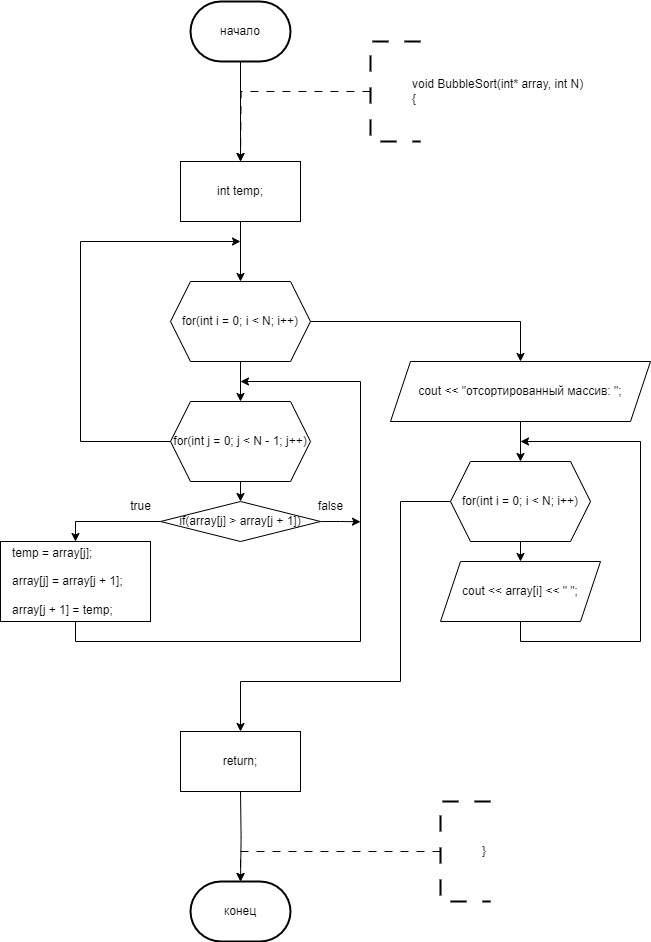

The diagram above was exported from draw.io. Its source (the exported page's mxGraphModel, read from the mxfile embedded in the PNG):
<mxGraphModel dx="960" dy="1062" grid="1" gridSize="10" guides="1" tooltips="1" connect="1" arrows="1" fold="1" page="1" pageScale="1" pageWidth="827" pageHeight="1169" math="0" shadow="0">
  <root>
    <mxCell id="0" />
    <mxCell id="1" parent="0" />
    <mxCell id="7NjZY4kW9wPce89TTtN7-204" style="edgeStyle=orthogonalEdgeStyle;rounded=0;orthogonalLoop=1;jettySize=auto;html=1;exitX=1;exitY=0.5;exitDx=0;exitDy=0;entryX=0.5;entryY=0;entryDx=0;entryDy=0;" parent="1" edge="1">
      <mxGeometry relative="1" as="geometry">
        <mxPoint x="1420" y="550" as="sourcePoint" />
        <Array as="points">
          <mxPoint x="1470" y="550" />
          <mxPoint x="1470" y="680" />
          <mxPoint x="1330" y="680" />
        </Array>
      </mxGeometry>
    </mxCell>
    <mxCell id="PNnNgbp8Vox_SJcMVkwd-1" value="конец" style="strokeWidth=2;html=1;shape=mxgraph.flowchart.terminator;whiteSpace=wrap;" parent="1" vertex="1">
      <mxGeometry x="310" y="920" width="100" height="60" as="geometry" />
    </mxCell>
    <mxCell id="PNnNgbp8Vox_SJcMVkwd-8" style="edgeStyle=orthogonalEdgeStyle;rounded=0;orthogonalLoop=1;jettySize=auto;html=1;exitX=0.5;exitY=1;exitDx=0;exitDy=0;exitPerimeter=0;entryX=0.5;entryY=0;entryDx=0;entryDy=0;" parent="1" source="PNnNgbp8Vox_SJcMVkwd-2" edge="1">
      <mxGeometry relative="1" as="geometry">
        <mxPoint x="360" y="200.0000000000001" as="targetPoint" />
      </mxGeometry>
    </mxCell>
    <mxCell id="PNnNgbp8Vox_SJcMVkwd-2" value="начало" style="strokeWidth=2;html=1;shape=mxgraph.flowchart.terminator;whiteSpace=wrap;" parent="1" vertex="1">
      <mxGeometry x="310" y="40" width="100" height="60" as="geometry" />
    </mxCell>
    <mxCell id="PNnNgbp8Vox_SJcMVkwd-9" style="edgeStyle=orthogonalEdgeStyle;rounded=0;orthogonalLoop=1;jettySize=auto;html=1;exitX=0;exitY=0.5;exitDx=0;exitDy=0;exitPerimeter=0;entryX=0.5;entryY=0;entryDx=0;entryDy=0;dashed=1;dashPattern=8 8;" parent="1" source="PNnNgbp8Vox_SJcMVkwd-3" edge="1">
      <mxGeometry relative="1" as="geometry">
        <mxPoint x="360" y="200.0000000000001" as="targetPoint" />
      </mxGeometry>
    </mxCell>
    <mxCell id="PNnNgbp8Vox_SJcMVkwd-3" value="&lt;blockquote style=&quot;margin: 0 0 0 40px; border: none; padding: 0px;&quot;&gt;&lt;div&gt;void BubbleSort(int* array, int N)&lt;/div&gt;&lt;div&gt;{&lt;/div&gt;&lt;/blockquote&gt;" style="strokeWidth=2;html=1;shape=mxgraph.flowchart.annotation_1;align=left;pointerEvents=1;dashed=1;dashPattern=8 8;" parent="1" vertex="1">
      <mxGeometry x="490" y="80" width="50" height="100" as="geometry" />
    </mxCell>
    <mxCell id="PNnNgbp8Vox_SJcMVkwd-17" style="edgeStyle=orthogonalEdgeStyle;rounded=0;orthogonalLoop=1;jettySize=auto;html=1;exitX=0;exitY=0.5;exitDx=0;exitDy=0;exitPerimeter=0;entryX=0.5;entryY=0;entryDx=0;entryDy=0;dashed=1;dashPattern=8 8;" parent="1" source="PNnNgbp8Vox_SJcMVkwd-18" edge="1">
      <mxGeometry relative="1" as="geometry">
        <mxPoint x="360" y="920" as="targetPoint" />
        <Array as="points">
          <mxPoint x="360" y="890" />
        </Array>
      </mxGeometry>
    </mxCell>
    <mxCell id="PNnNgbp8Vox_SJcMVkwd-18" value="&lt;blockquote style=&quot;margin: 0 0 0 40px; border: none; padding: 0px;&quot;&gt;&lt;div&gt;&lt;span style=&quot;background-color: initial;&quot;&gt;}&lt;/span&gt;&lt;/div&gt;&lt;/blockquote&gt;" style="strokeWidth=2;html=1;shape=mxgraph.flowchart.annotation_1;align=left;pointerEvents=1;dashed=1;dashPattern=8 8;" parent="1" vertex="1">
      <mxGeometry x="560" y="840" width="50" height="100" as="geometry" />
    </mxCell>
    <mxCell id="PNnNgbp8Vox_SJcMVkwd-82" style="edgeStyle=orthogonalEdgeStyle;rounded=0;orthogonalLoop=1;jettySize=auto;html=1;exitX=0.5;exitY=1;exitDx=0;exitDy=0;entryX=0.5;entryY=0;entryDx=0;entryDy=0;entryPerimeter=0;" parent="1" target="PNnNgbp8Vox_SJcMVkwd-1" edge="1">
      <mxGeometry relative="1" as="geometry">
        <mxPoint x="360" y="830" as="sourcePoint" />
      </mxGeometry>
    </mxCell>
    <mxCell id="qRACcA6xIrdbmgtopcah-4" style="edgeStyle=orthogonalEdgeStyle;rounded=0;orthogonalLoop=1;jettySize=auto;html=1;exitX=0.5;exitY=1;exitDx=0;exitDy=0;entryX=0.5;entryY=0;entryDx=0;entryDy=0;" edge="1" parent="1" source="qRACcA6xIrdbmgtopcah-1" target="qRACcA6xIrdbmgtopcah-51">
      <mxGeometry relative="1" as="geometry">
        <mxPoint x="360" y="280" as="targetPoint" />
      </mxGeometry>
    </mxCell>
    <mxCell id="qRACcA6xIrdbmgtopcah-1" value="int temp;" style="rounded=0;whiteSpace=wrap;html=1;" vertex="1" parent="1">
      <mxGeometry x="300" y="200" width="120" height="60" as="geometry" />
    </mxCell>
    <mxCell id="qRACcA6xIrdbmgtopcah-53" style="edgeStyle=orthogonalEdgeStyle;rounded=0;orthogonalLoop=1;jettySize=auto;html=1;exitX=0.5;exitY=1;exitDx=0;exitDy=0;entryX=0.5;entryY=0;entryDx=0;entryDy=0;" edge="1" parent="1" source="qRACcA6xIrdbmgtopcah-51" target="qRACcA6xIrdbmgtopcah-52">
      <mxGeometry relative="1" as="geometry" />
    </mxCell>
    <mxCell id="qRACcA6xIrdbmgtopcah-66" style="edgeStyle=orthogonalEdgeStyle;rounded=0;orthogonalLoop=1;jettySize=auto;html=1;exitX=1;exitY=0.5;exitDx=0;exitDy=0;entryX=0.5;entryY=0;entryDx=0;entryDy=0;" edge="1" parent="1" source="qRACcA6xIrdbmgtopcah-51" target="qRACcA6xIrdbmgtopcah-63">
      <mxGeometry relative="1" as="geometry" />
    </mxCell>
    <mxCell id="qRACcA6xIrdbmgtopcah-51" value="for(int i = 0; i &lt; N; i++)" style="shape=hexagon;perimeter=hexagonPerimeter2;whiteSpace=wrap;html=1;fixedSize=1;" vertex="1" parent="1">
      <mxGeometry x="290" y="320" width="140" height="80" as="geometry" />
    </mxCell>
    <mxCell id="qRACcA6xIrdbmgtopcah-55" style="edgeStyle=orthogonalEdgeStyle;rounded=0;orthogonalLoop=1;jettySize=auto;html=1;exitX=0.5;exitY=1;exitDx=0;exitDy=0;entryX=0.5;entryY=0;entryDx=0;entryDy=0;" edge="1" parent="1" source="qRACcA6xIrdbmgtopcah-52" target="qRACcA6xIrdbmgtopcah-54">
      <mxGeometry relative="1" as="geometry" />
    </mxCell>
    <mxCell id="qRACcA6xIrdbmgtopcah-62" style="edgeStyle=orthogonalEdgeStyle;rounded=0;orthogonalLoop=1;jettySize=auto;html=1;exitX=0;exitY=0.5;exitDx=0;exitDy=0;" edge="1" parent="1" source="qRACcA6xIrdbmgtopcah-52">
      <mxGeometry relative="1" as="geometry">
        <mxPoint x="360" y="280" as="targetPoint" />
        <Array as="points">
          <mxPoint x="200" y="480" />
          <mxPoint x="200" y="280" />
        </Array>
      </mxGeometry>
    </mxCell>
    <mxCell id="qRACcA6xIrdbmgtopcah-52" value="for(int j = 0; j &lt; N - 1; j++)" style="shape=hexagon;perimeter=hexagonPerimeter2;whiteSpace=wrap;html=1;fixedSize=1;" vertex="1" parent="1">
      <mxGeometry x="290" y="440" width="140" height="80" as="geometry" />
    </mxCell>
    <mxCell id="qRACcA6xIrdbmgtopcah-57" style="edgeStyle=orthogonalEdgeStyle;rounded=0;orthogonalLoop=1;jettySize=auto;html=1;exitX=0;exitY=0.5;exitDx=0;exitDy=0;entryX=0.5;entryY=0;entryDx=0;entryDy=0;" edge="1" parent="1" source="qRACcA6xIrdbmgtopcah-54" target="qRACcA6xIrdbmgtopcah-56">
      <mxGeometry relative="1" as="geometry" />
    </mxCell>
    <mxCell id="qRACcA6xIrdbmgtopcah-60" style="edgeStyle=orthogonalEdgeStyle;rounded=0;orthogonalLoop=1;jettySize=auto;html=1;exitX=1;exitY=0.5;exitDx=0;exitDy=0;" edge="1" parent="1" source="qRACcA6xIrdbmgtopcah-54">
      <mxGeometry relative="1" as="geometry">
        <mxPoint x="479.9999999999999" y="560.2857142857143" as="targetPoint" />
      </mxGeometry>
    </mxCell>
    <mxCell id="qRACcA6xIrdbmgtopcah-54" value="if(array[j] &gt; array[j + 1])" style="rhombus;whiteSpace=wrap;html=1;" vertex="1" parent="1">
      <mxGeometry x="280" y="540" width="160" height="40" as="geometry" />
    </mxCell>
    <mxCell id="qRACcA6xIrdbmgtopcah-59" style="edgeStyle=orthogonalEdgeStyle;rounded=0;orthogonalLoop=1;jettySize=auto;html=1;exitX=0.5;exitY=1;exitDx=0;exitDy=0;" edge="1" parent="1" source="qRACcA6xIrdbmgtopcah-56">
      <mxGeometry relative="1" as="geometry">
        <mxPoint x="360" y="420" as="targetPoint" />
        <Array as="points">
          <mxPoint x="195" y="680" />
          <mxPoint x="480" y="680" />
          <mxPoint x="480" y="420" />
        </Array>
      </mxGeometry>
    </mxCell>
    <mxCell id="qRACcA6xIrdbmgtopcah-56" value="&amp;nbsp; &amp;nbsp;temp = array[j];&lt;div&gt;&lt;br&gt;&lt;div&gt;&amp;nbsp; &amp;nbsp;array[j] = array[j + 1];&lt;br&gt;&lt;br&gt;&lt;/div&gt;&lt;div&gt;&amp;nbsp; &amp;nbsp;array[j + 1] = temp;&lt;/div&gt;&lt;/div&gt;" style="rounded=0;whiteSpace=wrap;html=1;align=left;" vertex="1" parent="1">
      <mxGeometry x="120" y="580" width="150" height="80" as="geometry" />
    </mxCell>
    <mxCell id="qRACcA6xIrdbmgtopcah-58" value="true" style="text;html=1;align=center;verticalAlign=middle;resizable=0;points=[];autosize=1;strokeColor=none;fillColor=none;" vertex="1" parent="1">
      <mxGeometry x="240" y="530" width="40" height="30" as="geometry" />
    </mxCell>
    <mxCell id="qRACcA6xIrdbmgtopcah-61" value="false" style="text;html=1;align=center;verticalAlign=middle;resizable=0;points=[];autosize=1;strokeColor=none;fillColor=none;" vertex="1" parent="1">
      <mxGeometry x="425" y="530" width="50" height="30" as="geometry" />
    </mxCell>
    <mxCell id="qRACcA6xIrdbmgtopcah-65" style="edgeStyle=orthogonalEdgeStyle;rounded=0;orthogonalLoop=1;jettySize=auto;html=1;exitX=0.5;exitY=1;exitDx=0;exitDy=0;entryX=0.5;entryY=0;entryDx=0;entryDy=0;" edge="1" parent="1" source="qRACcA6xIrdbmgtopcah-63" target="qRACcA6xIrdbmgtopcah-64">
      <mxGeometry relative="1" as="geometry" />
    </mxCell>
    <mxCell id="qRACcA6xIrdbmgtopcah-63" value="cout &lt;&lt; &quot;отсортированный массив: &quot;;" style="shape=parallelogram;perimeter=parallelogramPerimeter;whiteSpace=wrap;html=1;fixedSize=1;" vertex="1" parent="1">
      <mxGeometry x="510" y="400" width="260" height="60" as="geometry" />
    </mxCell>
    <mxCell id="qRACcA6xIrdbmgtopcah-68" style="edgeStyle=orthogonalEdgeStyle;rounded=0;orthogonalLoop=1;jettySize=auto;html=1;exitX=0.5;exitY=1;exitDx=0;exitDy=0;entryX=0.5;entryY=0;entryDx=0;entryDy=0;" edge="1" parent="1" source="qRACcA6xIrdbmgtopcah-64" target="qRACcA6xIrdbmgtopcah-67">
      <mxGeometry relative="1" as="geometry" />
    </mxCell>
    <mxCell id="qRACcA6xIrdbmgtopcah-71" style="edgeStyle=orthogonalEdgeStyle;rounded=0;orthogonalLoop=1;jettySize=auto;html=1;exitX=0;exitY=0.5;exitDx=0;exitDy=0;entryX=0.5;entryY=0;entryDx=0;entryDy=0;" edge="1" parent="1" source="qRACcA6xIrdbmgtopcah-64" target="qRACcA6xIrdbmgtopcah-70">
      <mxGeometry relative="1" as="geometry">
        <Array as="points">
          <mxPoint x="520" y="540" />
          <mxPoint x="520" y="720" />
          <mxPoint x="360" y="720" />
        </Array>
      </mxGeometry>
    </mxCell>
    <mxCell id="qRACcA6xIrdbmgtopcah-64" value="for(int i = 0; i &lt; N; i++)" style="shape=hexagon;perimeter=hexagonPerimeter2;whiteSpace=wrap;html=1;fixedSize=1;" vertex="1" parent="1">
      <mxGeometry x="570" y="500" width="140" height="80" as="geometry" />
    </mxCell>
    <mxCell id="qRACcA6xIrdbmgtopcah-69" style="edgeStyle=orthogonalEdgeStyle;rounded=0;orthogonalLoop=1;jettySize=auto;html=1;exitX=0.5;exitY=1;exitDx=0;exitDy=0;" edge="1" parent="1" source="qRACcA6xIrdbmgtopcah-67">
      <mxGeometry relative="1" as="geometry">
        <mxPoint x="640" y="480" as="targetPoint" />
        <Array as="points">
          <mxPoint x="640" y="680" />
          <mxPoint x="760" y="680" />
          <mxPoint x="760" y="480" />
        </Array>
      </mxGeometry>
    </mxCell>
    <mxCell id="qRACcA6xIrdbmgtopcah-67" value="cout &lt;&lt; array[i] &lt;&lt; &quot; &quot;;" style="shape=parallelogram;perimeter=parallelogramPerimeter;whiteSpace=wrap;html=1;fixedSize=1;" vertex="1" parent="1">
      <mxGeometry x="560" y="600" width="160" height="60" as="geometry" />
    </mxCell>
    <mxCell id="qRACcA6xIrdbmgtopcah-70" value="return;" style="rounded=0;whiteSpace=wrap;html=1;" vertex="1" parent="1">
      <mxGeometry x="300" y="770" width="120" height="60" as="geometry" />
    </mxCell>
  </root>
</mxGraphModel>